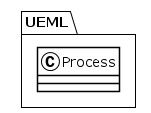

The diagram above was rendered by PlantUML. Its source (embedded in the PNG):
@startuml
!theme plain
package UEML {
class Process {
}
}
@enduml